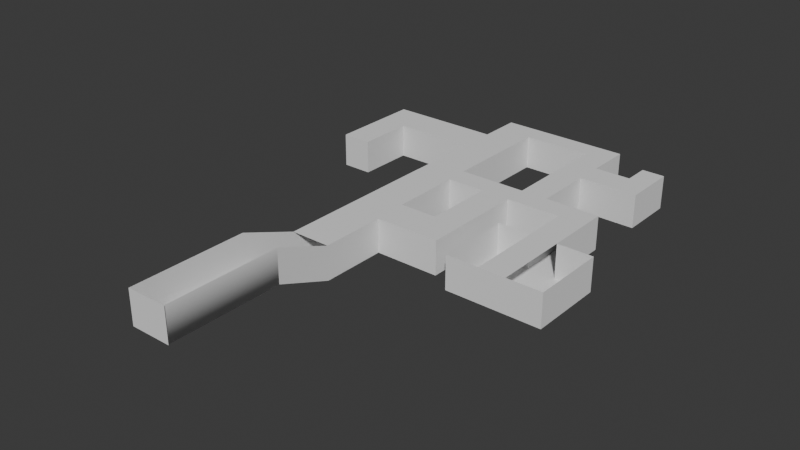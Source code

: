 # Source: Laberinto.blend  (saved by Blender 4.1.24; exported with 4.5.12 LTS)
import bpy
from mathutils import Matrix  # noqa: F401  (used for matrix-valued properties, if any)

bpy.ops.wm.read_factory_settings(use_empty=True)
scene = bpy.context.scene
scene.name = 'Scene'

# ---- collections
col_collection = bpy.data.collections.new('Collection'); scene.collection.children.link(col_collection)

# ---- world
world_world = bpy.data.worlds.new('World'); scene.world = world_world
world_world.use_nodes = True; world_world.node_tree.nodes.clear()
_N = world_world.node_tree.nodes; _L = world_world.node_tree.links
n0 = _N.new('ShaderNodeOutputWorld'); n0.name = 'World Output'; n0.location = (300, 300)
n1 = _N.new('ShaderNodeBackground'); n1.name = 'Background'; n1.location = (10, 300)
n1.inputs[0].default_value = (0.05088, 0.05088, 0.05088, 1.0)
_L.new(n1.outputs[0], n0.inputs[0])
n0.is_active_output = True
world_world.color = (0.05088, 0.05088, 0.05088)
world_world.use_sun_shadow = False
world_world.sun_shadow_jitter_overblur = 0.0

# ---- meshes
me_plane_002 = bpy.data.meshes.new('Plane.002')
me_plane_002.from_pydata([(-1.0, -0.8356, 0.001081), (1.0, -0.8356, 0.001081), (-1.0, 0.9597, 0.001081), (1.0, 0.9597, 0.001081), (-3.447, -0.8356, 0.001081), (-3.447, 0.9597, 0.001081)], [], [(0, 1, 3, 2), (0, 2, 5, 4), (0, 4, 1)])
_uv = me_plane_002.uv_layers.new(name='UVMap')
_uv.uv.foreach_set('vector', [0.0, 0.0, 1.0, 0.0, 1.0, 1.0, 0.0, 1.0, 0.0, 0.0, 0.0, 1.0, 0.0, 1.0, 0.0, 0.0, 0.0, 0.0, 0.0, 0.0, 1.0, 0.0])
me_plane_002.update()
me_plane = bpy.data.meshes.new('Plane')
me_plane.from_pydata([(-1.0, -1.0, 0.0), (1.0, -1.0, 0.0), (-1.0, 1.0, 0.0), (1.0, 1.0, 0.0), (1.0, -1.0, 1.698), (1.0, 1.0, 1.698)], [], [(0, 1, 3, 2), (3, 1, 4, 5)])
me_plane.polygons.foreach_set('use_smooth', [True] * 2)
_uv = me_plane.uv_layers.new(name='UVMap')
_uv.uv.foreach_set('vector', [0.0, 0.0, 1.0, 0.0, 1.0, 1.0, 0.0, 1.0, 1.0, 1.0, 1.0, 0.0, 1.0, 0.0, 1.0, 1.0])
me_plane.update()
me_plane_003 = bpy.data.meshes.new('Plane.003')
me_plane_003.from_pydata([(-2.542, -1.177, 0.0), (2.673, -1.177, 0.0), (-2.542, -0.6024, 0.0), (2.673, -0.6024, 0.0), (-2.542, -0.6024, -0.2207), (2.673, -0.6024, -0.2207), (-2.542, -1.177, 0.0), (2.673, -1.177, 0.0), (-2.542, -0.6024, 0.0), (2.673, -0.6024, 0.0), (-2.542, -0.6024, -0.2207), (2.673, -0.6024, -0.2207), (-2.542, -1.177, 0.0), (2.673, -1.177, 0.0), (-2.542, -0.6024, 0.0), (2.673, -0.6024, 0.0)], [], [(0, 1, 3, 2), (2, 3, 5, 4), (4, 5, 11, 10), (3, 1, 7, 9), (0, 2, 8, 6), (9, 7, 13, 15), (6, 8, 14, 12)])
_uv = me_plane_003.uv_layers.new(name='UVMap')
_uv.uv.foreach_set('vector', [0.0, 0.0, 1.0, 0.0, 1.0, 1.0, 0.0, 1.0, 0.0, 1.0, 1.0, 1.0, 1.0, 1.0, 0.0, 1.0, 0.0, 1.0, 1.0, 1.0, 1.0, 1.0, 0.0, 1.0, 1.0, 1.0, 1.0, 0.0, 1.0, 0.0, 1.0, 1.0, 0.0, 0.0, 0.0, 1.0, 0.0, 1.0, 0.0, 0.0, 1.0, 1.0, 1.0, 0.0, 1.0, 0.0, 1.0, 1.0, 0.0, 0.0, 0.0, 1.0, 0.0, 1.0, 0.0, 0.0])
me_plane_003.update()
me_plane_004 = bpy.data.meshes.new('Plane.004')
me_plane_004.from_pydata([(-2.542, -1.0, 0.0), (2.673, -1.0, 0.0), (-2.542, 7.564, 0.0), (2.673, 7.564, 0.0), (-2.542, 7.564, 0.0), (2.673, 7.564, 0.0), (-2.542, -1.0, 2.0), (2.673, -1.0, 2.0), (-2.542, 7.564, 2.0), (2.673, 7.564, 2.0), (-2.542, -1.0, 4.447), (2.673, -1.0, 4.447), (-2.542, 7.564, 4.447), (2.673, 7.564, 4.447)], [], [(0, 1, 3, 2), (2, 3, 5, 4), (3, 1, 7, 9), (0, 2, 8, 6), (9, 7, 11, 13), (6, 8, 12, 10), (12, 13, 11, 10)])
_uv = me_plane_004.uv_layers.new(name='UVMap')
_uv.uv.foreach_set('vector', [0.0, 0.0, 1.0, 0.0, 1.0, 1.0, 0.0, 1.0, 0.0, 1.0, 1.0, 1.0, 1.0, 1.0, 0.0, 1.0, 1.0, 1.0, 1.0, 0.0, 1.0, 0.0, 1.0, 1.0, 0.0, 0.0, 0.0, 1.0, 0.0, 1.0, 0.0, 0.0, 1.0, 1.0, 1.0, 0.0, 1.0, 0.0, 1.0, 1.0, 0.0, 0.0, 0.0, 1.0, 0.0, 1.0, 0.0, 0.0, 0.0, 1.0, 1.0, 1.0, 1.0, 0.0, 0.0, 0.0])
me_plane_004.update()
me_plane_005 = bpy.data.meshes.new('Plane.005')
me_plane_005.from_pydata([(-2.542, -1.0, 0.0), (2.673, -1.0, 0.0), (-2.542, 3.447, -1.07e-07), (2.673, 3.447, -1.07e-07), (-1.568, -1.0, 0.0), (-1.568, 3.447, -1.07e-07), (1.591, -1.0, 0.0), (1.591, 3.447, -1.07e-07), (-2.542, 2.748, -9.014e-08), (2.673, 2.748, -9.014e-08), (-1.568, 2.748, -9.014e-08), (1.591, 2.748, -9.014e-08)], [], [(11, 9, 3, 7), (8, 10, 5, 2), (10, 11, 7, 5), (0, 4, 10, 8), (6, 1, 9, 11)])
_uv = me_plane_005.uv_layers.new(name='UVMap')
_uv.uv.foreach_set('vector', [0.7924, 0.8428, 1.0, 0.8428, 1.0, 1.0, 0.7924, 1.0, 0.0, 0.8428, 0.1868, 0.8428, 0.1868, 1.0, 0.0, 1.0, 0.1868, 0.8428, 0.7924, 0.8428, 0.7924, 1.0, 0.1868, 1.0, 0.0, 0.0, 0.1868, 0.0, 0.1868, 0.8428, 0.0, 0.8428, 0.7924, 0.0, 1.0, 0.0, 1.0, 0.8428, 0.7924, 0.8428])
me_plane_005.update()
me_plane_006 = bpy.data.meshes.new('Plane.006')
me_plane_006.from_pydata([(-1.223, -1.0, 0.0), (12.48, -1.0, 0.0), (-1.223, 3.597, 0.0), (12.48, 3.597, 0.0), (8.729, -1.0, 0.0), (8.729, 3.597, 0.0), (12.48, 15.89, 0.0), (8.729, 15.89, 0.0), (8.729, 12.86, 0.0), (12.48, 12.86, 0.0), (-1.196, 15.89, 0.0), (-1.196, 12.86, 0.0), (3.603, 12.86, 0.0), (3.603, 15.89, 0.0), (3.753, 3.597, 0.0), (3.753, -1.0, 0.0), (-1.223, 12.86, 0.0), (3.753, 12.86, 0.0), (-1.196, 33.34, 0.0), (3.603, 33.34, 0.0), (8.729, 8.227, 0.0), (12.48, 8.227, 0.0), (23.15, 15.89, 0.0), (23.15, 12.86, 0.0), (-1.196, 22.78, 0.0), (3.603, 22.78, 0.0), (3.603, 22.78, 0.0), (-1.196, 22.78, 0.0), (3.603, 27.66, 0.0), (-1.196, 27.66, 0.0), (-15.91, 22.78, 0.0), (-15.91, 27.66, 0.0), (-15.91, 22.78, 0.0), (-15.91, 27.66, 0.0), (-11.95, 22.78, 0.0), (-11.95, 27.66, 0.0), (-15.91, 15.32, 0.0), (-11.95, 15.32, 0.0), (3.603, 30.5, 0.0), (-1.196, 30.5, 0.0), (12.48, 33.34, 0.0), (12.48, 30.5, 0.0), (19.62, 15.89, 0.0), (19.62, 12.86, 0.0), (23.15, 7.02, 0.0), (19.62, 7.02, 0.0), (15.99, 15.89, 0.0), (15.99, 12.86, 0.0), (12.48, 23.59, 0.0), (15.99, 23.59, 0.0), (12.48, 27.36, 0.0), (15.99, 27.36, 0.0), (23.71, 23.59, 0.0), (23.71, 27.36, 0.0), (20.73, 27.36, 0.0), (20.73, 23.59, 0.0), (23.71, 30.71, 0.0), (20.73, 30.71, 0.0), (15.99, 33.34, 0.0), (15.99, 30.5, 0.0), (12.48, 27.36, 0.0), (15.99, 27.36, 0.0), (12.48, 15.89, 2.0), (8.729, 15.89, 2.0), (3.603, 15.89, 2.0), (3.603, 22.78, 2.0), (3.603, 22.78, 2.0), (3.603, 27.66, 2.0), (3.603, 30.5, 2.0), (12.48, 30.5, 2.0), (12.48, 23.59, 2.0), (12.48, 27.36, 2.0), (12.48, 27.36, 2.0), (-1.223, -1.0, 2.0), (12.48, -1.0, 2.0), (-1.223, 3.597, 2.0), (12.48, 3.597, 2.0), (8.729, -1.0, 2.0), (8.729, 3.597, 2.0), (8.729, 12.86, 2.0), (12.48, 12.86, 2.0), (-1.196, 15.89, 2.0), (-1.196, 12.86, 2.0), (3.603, 12.86, 2.0), (3.753, 3.597, 2.0), (3.753, -1.0, 2.0), (-1.223, 12.86, 2.0), (3.753, 12.86, 2.0), (-1.196, 33.34, 2.0), (3.603, 33.34, 2.0), (8.729, 8.227, 2.0), (12.48, 8.227, 2.0), (23.15, 15.89, 2.0), (23.15, 12.86, 2.0), (-1.196, 22.78, 2.0), (-1.196, 22.78, 2.0), (-1.196, 27.66, 2.0), (-15.91, 22.78, 2.0), (-15.91, 27.66, 2.0), (-11.95, 22.78, 2.0), (-11.95, 27.66, 2.0), (-15.91, 15.32, 2.0), (-11.95, 15.32, 2.0), (-1.196, 30.5, 2.0), (12.48, 33.34, 2.0), (19.62, 15.89, 2.0), (19.62, 12.86, 2.0), (23.15, 7.02, 2.0), (19.62, 7.02, 2.0), (15.99, 15.89, 2.0), (15.99, 12.86, 2.0), (15.99, 23.59, 2.0), (15.99, 27.36, 2.0), (23.71, 23.59, 2.0), (23.71, 27.36, 2.0), (20.73, 27.36, 2.0), (20.73, 23.59, 2.0), (23.71, 30.71, 2.0), (20.73, 30.71, 2.0), (15.99, 33.34, 2.0), (15.99, 30.5, 2.0), (15.99, 27.36, 2.0), (23.15, 1.23, 0.0), (19.62, 1.23, 0.0), (15.29, 7.02, 0.0), (15.29, 1.23, 0.0), (27.83, 7.02, 0.0), (27.83, 1.23, 0.0), (23.15, -2.849, 0.0), (19.62, -2.849, 0.0), (15.29, -2.849, 0.0), (27.83, -2.849, 0.0), (23.15, 7.02, 2.0), (19.62, 7.02, 2.0), (15.29, 7.02, 2.0), (15.29, 1.23, 2.0), (27.83, 7.02, 2.0), (27.83, 1.23, 2.0), (23.15, -2.849, 2.0), (19.62, -2.849, 2.0), (15.29, -2.849, 2.0), (27.83, -2.849, 2.0), (-1.223, 3.597, 0.0), (-1.223, -1.0, 0.0), (8.729, -1.0, 0.0), (12.48, -1.0, 0.0), (12.48, 3.597, 0.0), (3.753, -1.0, 0.0), (-1.223, 3.597, 2.0), (-1.223, -1.0, 2.0), (8.729, -1.0, 2.0), (12.48, -1.0, 2.0), (12.48, 3.597, 2.0), (3.753, -1.0, 2.0), (12.48, 15.89, 4.447), (8.729, 15.89, 4.447), (3.603, 15.89, 4.447), (3.603, 22.78, 4.447), (3.603, 22.78, 4.447), (3.603, 27.66, 4.447), (3.603, 30.5, 4.447), (12.48, 30.5, 4.447), (12.48, 23.59, 4.447), (12.48, 27.36, 4.447), (12.48, 27.36, 4.447), (-1.223, 3.597, 4.447), (12.48, 3.597, 4.447), (8.729, 3.597, 4.447), (8.729, 12.86, 4.447), (12.48, 12.86, 4.447), (-1.196, 15.89, 4.447), (-1.196, 12.86, 4.447), (3.603, 12.86, 4.447), (3.753, 3.597, 4.447), (-1.223, 12.86, 4.447), (3.753, 12.86, 4.447), (-1.196, 33.34, 4.447), (3.603, 33.34, 4.447), (8.729, 8.227, 4.447), (12.48, 8.227, 4.447), (23.15, 15.89, 4.447), (23.15, 12.86, 4.447), (-1.196, 22.78, 4.447), (-1.196, 22.78, 4.447), (-1.196, 27.66, 4.447), (-15.91, 22.78, 4.447), (-15.91, 27.66, 4.447), (-11.95, 22.78, 4.447), (-11.95, 27.66, 4.447), (-15.91, 15.32, 4.447), (-11.95, 15.32, 4.447), (-1.196, 30.5, 4.447), (12.48, 33.34, 4.447), (19.62, 15.89, 4.447), (19.62, 12.86, 4.447), (23.15, 7.02, 4.447), (19.62, 7.02, 4.447), (15.99, 15.89, 4.447), (15.99, 12.86, 4.447), (15.99, 23.59, 4.447), (15.99, 27.36, 4.447), (23.71, 23.59, 4.447), (23.71, 27.36, 4.447), (20.73, 27.36, 4.447), (20.73, 23.59, 4.447), (23.71, 30.71, 4.447), (20.73, 30.71, 4.447), (15.99, 33.34, 4.447), (15.99, 30.5, 4.447), (15.99, 27.36, 4.447), (23.15, 7.02, 4.447), (19.62, 7.02, 4.447), (15.29, 7.02, 4.447), (15.29, 1.23, 4.447), (27.83, 7.02, 4.447), (27.83, 1.23, 4.447), (23.15, -2.849, 4.447), (19.62, -2.849, 4.447), (15.29, -2.849, 4.447), (27.83, -2.849, 4.447), (-1.223, 3.597, 4.447), (-1.223, -1.0, 4.447), (8.729, -1.0, 4.447), (12.48, -1.0, 4.447), (12.48, 3.597, 4.447), (3.753, -1.0, 4.447)], [], [(4, 1, 3, 5), (15, 4, 5, 14), (8, 9, 6, 7), (20, 21, 9, 8), (12, 13, 10, 11), (8, 7, 13, 12), (0, 15, 14, 2), (2, 14, 17, 16), (39, 38, 19, 18), (5, 3, 21, 20), (42, 43, 23, 22), (10, 13, 25, 24), (24, 25, 26, 27), (27, 26, 28, 29), (32, 33, 31, 30), (34, 35, 33, 32), (27, 29, 35, 34), (34, 32, 36, 37), (29, 28, 38, 39), (19, 38, 41, 40), (46, 47, 43, 42), (23, 43, 45, 44), (6, 9, 47, 46), (6, 46, 49, 48), (48, 49, 51, 50), (54, 55, 52, 53), (51, 49, 55, 54), (54, 53, 56, 57), (40, 41, 59, 58), (50, 51, 61, 60), (41, 60, 61, 59), (25, 13, 64, 65), (41, 38, 68, 69), (28, 26, 66, 67), (48, 50, 71, 70), (60, 41, 69, 72), (6, 48, 70, 62), (13, 7, 63, 64), (7, 6, 62, 63), (38, 28, 67, 68), (42, 22, 92, 105), (32, 33, 98, 97), (5, 20, 90, 78), (43, 47, 110, 106), (53, 52, 113, 114), (2, 16, 86, 75), (35, 29, 96, 100), (51, 54, 115, 112), (17, 14, 84, 87), (52, 55, 116, 113), (9, 21, 91, 80), (23, 44, 107, 93), (59, 61, 121, 120), (18, 19, 89, 88), (37, 36, 101, 102), (45, 43, 106, 108), (10, 24, 94, 81), (34, 37, 102, 99), (55, 49, 111, 116), (11, 10, 81, 82), (46, 42, 105, 109), (76, 3, 146, 152), (36, 32, 97, 101), (8, 12, 83, 79), (29, 39, 103, 96), (47, 9, 80, 110), (3, 1, 145, 146), (20, 8, 79, 90), (57, 56, 117, 118), (77, 74, 151, 150), (21, 3, 76, 91), (39, 18, 88, 103), (54, 57, 118, 115), (56, 53, 114, 117), (27, 34, 99, 95), (73, 0, 143, 149), (22, 23, 93, 92), (58, 59, 120, 119), (49, 46, 109, 111), (19, 40, 104, 89), (40, 58, 119, 104), (14, 5, 78, 84), (33, 35, 100, 98), (44, 45, 123, 122), (123, 45, 124, 125), (44, 122, 127, 126), (127, 122, 128, 131), (123, 125, 130, 129), (122, 123, 129, 128), (44, 126, 136, 132), (131, 128, 138, 141), (130, 125, 135, 140), (124, 45, 133, 134), (127, 131, 141, 137), (128, 129, 139, 138), (126, 127, 137, 136), (125, 124, 134, 135), (129, 130, 140, 139), (143, 142, 148, 149), (145, 144, 150, 151), (146, 145, 151, 152), (144, 147, 153, 150), (2, 75, 148, 142), (74, 76, 152, 151), (0, 2, 142, 143), (85, 77, 150, 153), (4, 15, 147, 144), (75, 73, 149, 148), (1, 4, 144, 145), (15, 85, 153, 147), (90, 79, 168, 178), (70, 71, 163, 162), (119, 120, 208, 207), (91, 76, 166, 179), (72, 69, 161, 164), (104, 119, 207, 192), (92, 93, 181, 180), (120, 121, 209, 208), (96, 103, 191, 184), (95, 99, 187, 183), (98, 100, 188, 186), (97, 98, 186, 185), (100, 96, 184, 188), (102, 101, 189, 190), (99, 102, 190, 187), (101, 97, 185, 189), (103, 88, 176, 191), (89, 104, 192, 177), (105, 92, 180, 193), (148, 220, 221, 149), (106, 110, 198, 194), (151, 150, 222, 223), (93, 107, 195, 181), (151, 223, 224, 152), (108, 106, 194, 196), (153, 225, 222, 150), (135, 134, 212, 213), (109, 105, 193, 197), (78, 90, 178, 167), (134, 133, 211, 212), (110, 80, 169, 198), (80, 91, 179, 169), (136, 137, 215, 214), (111, 109, 197, 199), (82, 81, 170, 171), (132, 136, 214, 210), (63, 62, 154, 155), (114, 113, 201, 202), (79, 83, 172, 168), (138, 139, 217, 216), (64, 63, 155, 156), (112, 115, 203, 200), (84, 78, 167, 173), (139, 140, 218, 217), (65, 64, 156, 157), (113, 116, 204, 201), (75, 86, 174, 165), (141, 138, 216, 219), (67, 66, 158, 159), (116, 111, 199, 204), (87, 84, 173, 175), (137, 141, 219, 215), (68, 67, 159, 160), (118, 117, 205, 206), (88, 89, 177, 176), (140, 135, 213, 218), (69, 68, 160, 161), (115, 118, 206, 203), (81, 94, 182, 170), (62, 70, 162, 154), (117, 114, 202, 205), (174, 175, 173, 165), (220, 224, 223, 221), (178, 179, 166, 167), (155, 168, 172, 156), (179, 178, 168, 169), (155, 154, 169, 168), (171, 170, 156, 172), (156, 170, 182, 157), (189, 185, 187, 190), (158, 185, 186, 159), (159, 184, 191, 160), (176, 207, 208, 191), (164, 161, 208, 209), (198, 169, 164, 209), (198, 197, 193, 194), (180, 181, 194, 193), (217, 194, 181, 216), (203, 204, 199, 200), (204, 206, 205, 201)])
_uv = me_plane_006.uv_layers.new(name='UVMap')
_uv.uv.foreach_set('vector', [0.7261, 0.0, 1.0, 0.0, 1.0, 1.0, 0.7261, 1.0, 0.3631, 0.0, 0.7261, 0.0, 0.7261, 1.0, 0.3631, 1.0, 0.7261, 1.0, 1.0, 1.0, 1.0, 1.0, 0.7261, 1.0, 0.7261, 1.0, 1.0, 1.0, 1.0, 1.0, 0.7261, 1.0, 0.7261, 1.0, 0.7261, 1.0, 0.7261, 1.0, 0.7261, 1.0, 0.7261, 1.0, 0.7261, 1.0, 0.7261, 1.0, 0.7261, 1.0, 0.0, 0.0, 0.3631, 0.0, 0.3631, 1.0, 0.0, 1.0, 0.0, 1.0, 0.3631, 1.0, 0.3631, 1.0, 0.0, 1.0, 0.7261, 1.0, 0.7261, 1.0, 0.7261, 1.0, 0.7261, 1.0, 0.7261, 1.0, 1.0, 1.0, 1.0, 1.0, 0.7261, 1.0, 1.0, 1.0, 1.0, 1.0, 1.0, 1.0, 1.0, 1.0, 0.7261, 1.0, 0.7261, 1.0, 0.7261, 1.0, 0.7261, 1.0, 0.7261, 1.0, 0.7261, 1.0, 0.7261, 1.0, 0.7261, 1.0, 0.7261, 1.0, 0.7261, 1.0, 0.7261, 1.0, 0.7261, 1.0, 0.7261, 1.0, 0.7261, 1.0, 0.7261, 1.0, 0.7261, 1.0, 0.7261, 1.0, 0.7261, 1.0, 0.7261, 1.0, 0.7261, 1.0, 0.7261, 1.0, 0.7261, 1.0, 0.7261, 1.0, 0.7261, 1.0, 0.7261, 1.0, 0.7261, 1.0, 0.7261, 1.0, 0.7261, 1.0, 0.7261, 1.0, 0.7261, 1.0, 0.7261, 1.0, 0.7261, 1.0, 0.7261, 1.0, 0.7261, 1.0, 0.7261, 1.0, 0.7261, 1.0, 1.0, 1.0, 1.0, 1.0, 1.0, 1.0, 1.0, 1.0, 1.0, 1.0, 1.0, 1.0, 1.0, 1.0, 1.0, 1.0, 1.0, 1.0, 1.0, 1.0, 1.0, 1.0, 1.0, 1.0, 1.0, 1.0, 1.0, 1.0, 1.0, 1.0, 1.0, 1.0, 1.0, 1.0, 1.0, 1.0, 1.0, 1.0, 1.0, 1.0, 1.0, 1.0, 1.0, 1.0, 1.0, 1.0, 1.0, 1.0, 1.0, 1.0, 1.0, 1.0, 1.0, 1.0, 1.0, 1.0, 1.0, 1.0, 1.0, 1.0, 1.0, 1.0, 1.0, 1.0, 0.7261, 1.0, 0.7261, 1.0, 0.7261, 1.0, 0.7261, 1.0, 1.0, 1.0, 1.0, 1.0, 1.0, 1.0, 1.0, 1.0, 0.7261, 1.0, 1.0, 1.0, 1.0, 1.0, 0.7261, 1.0, 0.7261, 1.0, 0.7261, 1.0, 0.7261, 1.0, 0.7261, 1.0, 0.7261, 1.0, 0.7261, 1.0, 0.7261, 1.0, 0.7261, 1.0, 0.7261, 1.0, 0.7261, 1.0, 0.7261, 1.0, 0.7261, 1.0, 1.0, 1.0, 1.0, 1.0, 1.0, 1.0, 1.0, 1.0, 1.0, 1.0, 0.7261, 1.0, 0.7261, 1.0, 1.0, 1.0, 1.0, 1.0, 1.0, 1.0, 1.0, 1.0, 1.0, 1.0, 0.7261, 1.0, 0.7261, 1.0, 0.7261, 1.0, 0.7261, 1.0, 0.7261, 1.0, 1.0, 1.0, 1.0, 1.0, 0.7261, 1.0, 0.7261, 1.0, 0.7261, 1.0, 0.7261, 1.0, 0.7261, 1.0, 1.0, 1.0, 1.0, 1.0, 1.0, 1.0, 1.0, 1.0, 0.7261, 1.0, 0.7261, 1.0, 0.7261, 1.0, 0.7261, 1.0, 0.7261, 1.0, 0.7261, 1.0, 0.7261, 1.0, 0.7261, 1.0, 1.0, 1.0, 1.0, 1.0, 1.0, 1.0, 1.0, 1.0, 1.0, 1.0, 1.0, 1.0, 1.0, 1.0, 1.0, 1.0, 0.0, 1.0, 0.0, 1.0, 0.0, 1.0, 0.0, 1.0, 0.7261, 1.0, 0.7261, 1.0, 0.7261, 1.0, 0.7261, 1.0, 1.0, 1.0, 1.0, 1.0, 1.0, 1.0, 1.0, 1.0, 0.3631, 1.0, 0.3631, 1.0, 0.3631, 1.0, 0.3631, 1.0, 1.0, 1.0, 1.0, 1.0, 1.0, 1.0, 1.0, 1.0, 1.0, 1.0, 1.0, 1.0, 1.0, 1.0, 1.0, 1.0, 1.0, 1.0, 1.0, 1.0, 1.0, 1.0, 1.0, 1.0, 0.7261, 1.0, 1.0, 1.0, 1.0, 1.0, 0.7261, 1.0, 0.7261, 1.0, 0.7261, 1.0, 0.7261, 1.0, 0.7261, 1.0, 0.7261, 1.0, 0.7261, 1.0, 0.7261, 1.0, 0.7261, 1.0, 1.0, 1.0, 1.0, 1.0, 1.0, 1.0, 1.0, 1.0, 0.7261, 1.0, 0.7261, 1.0, 0.7261, 1.0, 0.7261, 1.0, 0.7261, 1.0, 0.7261, 1.0, 0.7261, 1.0, 0.7261, 1.0, 1.0, 1.0, 1.0, 1.0, 1.0, 1.0, 1.0, 1.0, 0.7261, 1.0, 0.7261, 1.0, 0.7261, 1.0, 0.7261, 1.0, 1.0, 1.0, 1.0, 1.0, 1.0, 1.0, 1.0, 1.0, 1.0, 1.0, 1.0, 1.0, 1.0, 1.0, 1.0, 1.0, 0.7261, 1.0, 0.7261, 1.0, 0.7261, 1.0, 0.7261, 1.0, 0.7261, 1.0, 0.7261, 1.0, 0.7261, 1.0, 0.7261, 1.0, 0.7261, 1.0, 0.7261, 1.0, 0.7261, 1.0, 0.7261, 1.0, 1.0, 1.0, 1.0, 1.0, 1.0, 1.0, 1.0, 1.0, 1.0, 1.0, 1.0, 0.0, 1.0, 0.0, 1.0, 1.0, 0.7261, 1.0, 0.7261, 1.0, 0.7261, 1.0, 0.7261, 1.0, 1.0, 1.0, 1.0, 1.0, 1.0, 1.0, 1.0, 1.0, 0.0, 0.0, 0.0, 0.0, 0.0, 0.0, 0.0, 0.0, 1.0, 1.0, 1.0, 1.0, 1.0, 1.0, 1.0, 1.0, 0.7261, 1.0, 0.7261, 1.0, 0.7261, 1.0, 0.7261, 1.0, 1.0, 1.0, 1.0, 1.0, 1.0, 1.0, 1.0, 1.0, 1.0, 1.0, 1.0, 1.0, 1.0, 1.0, 1.0, 1.0, 0.7261, 1.0, 0.7261, 1.0, 0.7261, 1.0, 0.7261, 1.0, 0.0, 0.0, 0.0, 0.0, 0.0, 0.0, 0.0, 0.0, 1.0, 1.0, 1.0, 1.0, 1.0, 1.0, 1.0, 1.0, 0.7261, 1.0, 0.7261, 1.0, 0.7261, 1.0, 0.7261, 1.0, 1.0, 1.0, 1.0, 1.0, 1.0, 1.0, 1.0, 1.0, 0.7261, 1.0, 0.7261, 1.0, 0.7261, 1.0, 0.7261, 1.0, 0.7261, 1.0, 0.7261, 1.0, 0.7261, 1.0, 0.7261, 1.0, 0.3631, 1.0, 0.7261, 1.0, 0.7261, 1.0, 0.3631, 1.0, 0.7261, 1.0, 0.7261, 1.0, 0.7261, 1.0, 0.7261, 1.0, 1.0, 1.0, 1.0, 1.0, 1.0, 1.0, 1.0, 1.0, 1.0, 1.0, 1.0, 1.0, 1.0, 1.0, 1.0, 1.0, 1.0, 1.0, 1.0, 1.0, 1.0, 1.0, 1.0, 1.0, 1.0, 1.0, 1.0, 1.0, 1.0, 1.0, 1.0, 1.0, 1.0, 1.0, 1.0, 1.0, 1.0, 1.0, 1.0, 1.0, 1.0, 1.0, 1.0, 1.0, 1.0, 1.0, 1.0, 1.0, 1.0, 1.0, 1.0, 1.0, 1.0, 1.0, 1.0, 1.0, 1.0, 1.0, 1.0, 1.0, 1.0, 1.0, 1.0, 1.0, 1.0, 1.0, 1.0, 1.0, 1.0, 1.0, 1.0, 1.0, 1.0, 1.0, 1.0, 1.0, 1.0, 1.0, 1.0, 1.0, 1.0, 1.0, 1.0, 1.0, 1.0, 1.0, 1.0, 1.0, 1.0, 1.0, 1.0, 1.0, 1.0, 1.0, 1.0, 1.0, 1.0, 1.0, 1.0, 1.0, 1.0, 1.0, 1.0, 1.0, 1.0, 1.0, 1.0, 1.0, 1.0, 1.0, 1.0, 1.0, 1.0, 1.0, 1.0, 1.0, 1.0, 1.0, 1.0, 1.0, 0.0, 0.0, 0.0, 1.0, 0.0, 1.0, 0.0, 0.0, 1.0, 0.0, 0.7261, 0.0, 0.7261, 0.0, 1.0, 0.0, 1.0, 1.0, 1.0, 0.0, 1.0, 0.0, 1.0, 1.0, 0.7261, 0.0, 0.3631, 0.0, 0.3631, 0.0, 0.7261, 0.0, 0.0, 1.0, 0.0, 1.0, 0.0, 1.0, 0.0, 1.0, 0.0, 0.0, 0.0, 0.0, 0.0, 0.0, 0.0, 0.0, 0.0, 0.0, 0.0, 1.0, 0.0, 1.0, 0.0, 0.0, 0.0, 0.0, 0.0, 0.0, 0.0, 0.0, 0.0, 0.0, 0.7261, 0.0, 0.3631, 0.0, 0.3631, 0.0, 0.7261, 0.0, 0.0, 0.0, 0.0, 0.0, 0.0, 0.0, 0.0, 0.0, 1.0, 0.0, 0.7261, 0.0, 0.7261, 0.0, 1.0, 0.0, 0.0, 0.0, 0.0, 0.0, 0.0, 0.0, 0.0, 0.0, 0.7261, 1.0, 0.7261, 1.0, 0.7261, 1.0, 0.7261, 1.0, 1.0, 1.0, 1.0, 1.0, 1.0, 1.0, 1.0, 1.0, 0.7261, 1.0, 0.7261, 1.0, 0.7261, 1.0, 0.7261, 1.0, 1.0, 1.0, 1.0, 1.0, 1.0, 1.0, 1.0, 1.0, 1.0, 1.0, 0.7261, 1.0, 0.7261, 1.0, 1.0, 1.0, 0.7261, 1.0, 0.7261, 1.0, 0.7261, 1.0, 0.7261, 1.0, 1.0, 1.0, 1.0, 1.0, 1.0, 1.0, 1.0, 1.0, 0.7261, 1.0, 1.0, 1.0, 1.0, 1.0, 0.7261, 1.0, 0.7261, 1.0, 0.7261, 1.0, 0.7261, 1.0, 0.7261, 1.0, 0.7261, 1.0, 0.7261, 1.0, 0.7261, 1.0, 0.7261, 1.0, 0.7261, 1.0, 0.7261, 1.0, 0.7261, 1.0, 0.7261, 1.0, 0.7261, 1.0, 0.7261, 1.0, 0.7261, 1.0, 0.7261, 1.0, 0.7261, 1.0, 0.7261, 1.0, 0.7261, 1.0, 0.7261, 1.0, 0.7261, 1.0, 0.7261, 1.0, 0.7261, 1.0, 0.7261, 1.0, 0.7261, 1.0, 0.7261, 1.0, 0.7261, 1.0, 0.7261, 1.0, 0.7261, 1.0, 0.7261, 1.0, 0.7261, 1.0, 0.7261, 1.0, 0.7261, 1.0, 0.7261, 1.0, 0.7261, 1.0, 0.7261, 1.0, 0.7261, 1.0, 0.7261, 1.0, 0.7261, 1.0, 0.7261, 1.0, 1.0, 1.0, 1.0, 1.0, 1.0, 1.0, 1.0, 1.0, 0.0, 1.0, 0.0, 1.0, 0.0, 0.0, 0.0, 0.0, 1.0, 1.0, 1.0, 1.0, 1.0, 1.0, 1.0, 1.0, 0.0, 0.0, 0.0, 0.0, 0.0, 0.0, 0.0, 0.0, 1.0, 1.0, 1.0, 1.0, 1.0, 1.0, 1.0, 1.0, 1.0, 0.0, 1.0, 0.0, 1.0, 1.0, 1.0, 1.0, 1.0, 1.0, 1.0, 1.0, 1.0, 1.0, 1.0, 1.0, 0.3631, 0.0, 0.3631, 0.0, 0.7261, 0.0, 0.7261, 0.0, 1.0, 1.0, 1.0, 1.0, 1.0, 1.0, 1.0, 1.0, 1.0, 1.0, 1.0, 1.0, 1.0, 1.0, 1.0, 1.0, 0.7261, 1.0, 0.7261, 1.0, 0.7261, 1.0, 0.7261, 1.0, 1.0, 1.0, 1.0, 1.0, 1.0, 1.0, 1.0, 1.0, 1.0, 1.0, 1.0, 1.0, 1.0, 1.0, 1.0, 1.0, 1.0, 1.0, 1.0, 1.0, 1.0, 1.0, 1.0, 1.0, 1.0, 1.0, 1.0, 1.0, 1.0, 1.0, 1.0, 1.0, 1.0, 1.0, 1.0, 1.0, 1.0, 1.0, 1.0, 1.0, 0.7261, 1.0, 0.7261, 1.0, 0.7261, 1.0, 0.7261, 1.0, 1.0, 1.0, 1.0, 1.0, 1.0, 1.0, 1.0, 1.0, 0.7261, 1.0, 1.0, 1.0, 1.0, 1.0, 0.7261, 1.0, 1.0, 1.0, 1.0, 1.0, 1.0, 1.0, 1.0, 1.0, 0.7261, 1.0, 0.7261, 1.0, 0.7261, 1.0, 0.7261, 1.0, 1.0, 1.0, 1.0, 1.0, 1.0, 1.0, 1.0, 1.0, 0.7261, 1.0, 0.7261, 1.0, 0.7261, 1.0, 0.7261, 1.0, 1.0, 1.0, 1.0, 1.0, 1.0, 1.0, 1.0, 1.0, 0.3631, 1.0, 0.7261, 1.0, 0.7261, 1.0, 0.3631, 1.0, 1.0, 1.0, 1.0, 1.0, 1.0, 1.0, 1.0, 1.0, 0.7261, 1.0, 0.7261, 1.0, 0.7261, 1.0, 0.7261, 1.0, 1.0, 1.0, 1.0, 1.0, 1.0, 1.0, 1.0, 1.0, 0.0, 1.0, 0.0, 1.0, 0.0, 1.0, 0.0, 1.0, 1.0, 1.0, 1.0, 1.0, 1.0, 1.0, 1.0, 1.0, 0.7261, 1.0, 0.7261, 1.0, 0.7261, 1.0, 0.7261, 1.0, 1.0, 1.0, 1.0, 1.0, 1.0, 1.0, 1.0, 1.0, 0.3631, 1.0, 0.3631, 1.0, 0.3631, 1.0, 0.3631, 1.0, 1.0, 1.0, 1.0, 1.0, 1.0, 1.0, 1.0, 1.0, 0.7261, 1.0, 0.7261, 1.0, 0.7261, 1.0, 0.7261, 1.0, 1.0, 1.0, 1.0, 1.0, 1.0, 1.0, 1.0, 1.0, 0.7261, 1.0, 0.7261, 1.0, 0.7261, 1.0, 0.7261, 1.0, 1.0, 1.0, 1.0, 1.0, 1.0, 1.0, 1.0, 1.0, 0.7261, 1.0, 0.7261, 1.0, 0.7261, 1.0, 0.7261, 1.0, 1.0, 1.0, 1.0, 1.0, 1.0, 1.0, 1.0, 1.0, 0.7261, 1.0, 0.7261, 1.0, 0.7261, 1.0, 0.7261, 1.0, 1.0, 1.0, 1.0, 1.0, 1.0, 1.0, 1.0, 1.0, 1.0, 1.0, 1.0, 1.0, 1.0, 1.0, 1.0, 1.0, 0.0, 1.0, 0.3631, 1.0, 0.3631, 1.0, 0.0, 1.0, 0.0, 1.0, 1.0, 1.0, 1.0, 0.0, 0.0, 0.0, 0.7261, 1.0, 1.0, 1.0, 1.0, 1.0, 0.7261, 1.0, 0.7261, 1.0, 0.7261, 1.0, 0.7261, 1.0, 0.7261, 1.0, 1.0, 1.0, 0.7261, 1.0, 0.7261, 1.0, 1.0, 1.0, 0.7261, 1.0, 1.0, 1.0, 1.0, 1.0, 0.7261, 1.0, 0.7261, 1.0, 0.7261, 1.0, 0.7261, 1.0, 0.7261, 1.0, 0.7261, 1.0, 0.7261, 1.0, 0.7261, 1.0, 0.7261, 1.0, 0.7261, 1.0, 0.7261, 1.0, 0.7261, 1.0, 0.7261, 1.0, 0.7261, 1.0, 0.7261, 1.0, 0.7261, 1.0, 0.7261, 1.0, 0.7261, 1.0, 0.7261, 1.0, 0.7261, 1.0, 0.7261, 1.0, 0.7261, 1.0, 0.7261, 1.0, 0.7261, 1.0, 0.7261, 1.0, 1.0, 1.0, 0.7261, 1.0, 0.7261, 1.0, 1.0, 1.0, 1.0, 1.0, 1.0, 1.0, 1.0, 1.0, 1.0, 1.0, 1.0, 1.0, 1.0, 1.0, 1.0, 1.0, 1.0, 1.0, 1.0, 1.0, 1.0, 1.0, 1.0, 1.0, 1.0, 1.0, 1.0, 1.0, 1.0, 1.0, 1.0, 1.0, 1.0, 1.0, 1.0, 1.0, 1.0, 1.0, 1.0, 1.0, 1.0, 1.0, 1.0, 1.0, 1.0, 1.0, 1.0, 1.0, 1.0, 1.0])
me_plane_006.update()
me_plane_008 = bpy.data.meshes.new('Plane.008')
me_plane_008.from_pydata([(-2.04, -1.348, 0.001081), (-0.04016, -1.348, 0.001081), (0.8268, 6.17, -1.379e-07), (2.827, 6.17, -1.379e-07)], [], [(0, 2, 3, 1)])
_uv = me_plane_008.uv_layers.new(name='UVMap')
_uv.uv.foreach_set('vector', [0.0, 1.0, 0.0, 1.0, 1.0, 1.0, 1.0, 1.0])
me_plane_008.update()
me_plane_009 = bpy.data.meshes.new('Plane.009')
me_plane_009.from_pydata([(-2.04, -1.348, 0.001081), (-0.04016, -1.348, 0.001081), (0.8268, 6.17, -1.379e-07), (-4.487, -1.348, 0.001081), (-1.62, 6.17, 4.681e-08)], [], [(0, 3, 4, 2), (0, 1, 3)])
_uv = me_plane_009.uv_layers.new(name='UVMap')
_uv.uv.foreach_set('vector', [0.0, 1.0, 0.0, 1.0, 0.0, 1.0, 0.0, 1.0, 0.0, 1.0, 1.0, 1.0, 0.0, 1.0])
me_plane_009.update()
me_plane_010 = bpy.data.meshes.new('Plane.010')
me_plane_010.from_pydata([(-2.04, -1.348, 0.001081), (-0.04016, -1.348, 0.001081), (0.8268, 6.17, -1.379e-07), (2.827, 6.17, -1.379e-07), (-4.487, -1.348, 0.001081), (-1.62, 6.17, 4.681e-08)], [], [(0, 1, 3, 2), (0, 2, 5, 4)])
_uv = me_plane_010.uv_layers.new(name='UVMap')
_uv.uv.foreach_set('vector', [0.0, 1.0, 1.0, 1.0, 1.0, 1.0, 0.0, 1.0, 0.0, 1.0, 0.0, 1.0, 0.0, 1.0, 0.0, 1.0])
me_plane_010.update()

# ---- objects
ob_plane_003 = bpy.data.objects.new('Plane.003', me_plane_002)
ob_plane_002 = bpy.data.objects.new('Plane.002', me_plane_002)
ob_plane = bpy.data.objects.new('Plane', me_plane)
ob_plane_004 = bpy.data.objects.new('Plane.004', me_plane_003)
ob_plane_005 = bpy.data.objects.new('Plane.005', me_plane_004)
ob_plane_006 = bpy.data.objects.new('Plane.006', me_plane_005)
ob_plane_007 = bpy.data.objects.new('Plane.007', me_plane_006)
ob_plane_008 = bpy.data.objects.new('Plane.008', me_plane_008)
ob_plane_009 = bpy.data.objects.new('Plane.009', me_plane_009)
ob_plane_010 = bpy.data.objects.new('Plane.010', me_plane_010)

# ---- transforms, parenting, visibility, modifiers, constraints
ob_plane_003.location = (1.234, -6.585, 1.0)
ob_plane_003.rotation_euler = (-1.571, 1.571, 0.0)
ob_plane_003.scale = (1.0, 2.995, 1.0)
ob_plane_002.location = (-1.609, 0.4523, 1.0)
ob_plane_002.rotation_euler = (-0.0, 1.571, 0.0)
ob_plane_002.scale = (1.0, 8.421, 1.0)
ob_plane.location = (1.0, 1.0, 0.0)
ob_plane.scale = (2.608, 7.584, 2.608)
ob_plane_004.location = (0.9347, 9.761, 0.002069)
_m = ob_plane_004.modifiers.new('Array', 'ARRAY')
_m.count = 13
_m.relative_offset_displace = (0.0, 1.0, -1.0)
ob_plane_005.location = (0.9347, 17.05, -2.867)
ob_plane_006.location = (0.9347, 24.62, -1.867)
ob_plane_006.rotation_euler = (1.571, -0.0, 0.0)
ob_plane_007.location = (-0.3846, 25.62, -2.867)
ob_plane_008.location = (3.608, 9.882, -0.04016)
ob_plane_008.rotation_euler = (-0.0, 1.571, 0.0)
ob_plane_009.location = (3.608, 9.882, -0.04016)
ob_plane_009.rotation_euler = (-0.0, 1.571, 0.0)
ob_plane_010.location = (-1.608, 9.882, -0.04016)
ob_plane_010.rotation_euler = (-0.0, 1.571, 0.0)

# ---- collection membership
scene.collection.objects.link(ob_plane_003)
scene.collection.objects.link(ob_plane_002)
scene.collection.objects.link(ob_plane)
col_collection.objects.link(ob_plane_004)
col_collection.objects.link(ob_plane_005)
col_collection.objects.link(ob_plane_006)
col_collection.objects.link(ob_plane_007)
col_collection.objects.link(ob_plane_008)
col_collection.objects.link(ob_plane_009)
col_collection.objects.link(ob_plane_010)

# ---- scene / render settings (as saved in the file)
scene.frame_start = 1; scene.frame_end = 250; scene.frame_set(1)
scene.render.engine = 'BLENDER_EEVEE_NEXT'
scene.cycles.sampling_pattern = 'TABULATED_SOBOL'
scene.eevee.ray_tracing_options.trace_max_roughness = 0.0
bpy.context.view_layer.update()

# ---- added for rendering (the .blend has no active camera and no usable light): camera, sun
cam_auto = bpy.data.cameras.new('AutoCamera')
cam_auto.lens = 50.0
cam_auto.sensor_width = 36.0
cam_auto.clip_end = 1284.98
ob_auto_camera = bpy.data.objects.new('AutoCamera', cam_auto)
scene.collection.objects.link(ob_auto_camera)
ob_auto_camera.location = (78.7962, -61.6757, 59.3647)
ob_auto_camera.rotation_euler = (1.09748, -7.21219e-08, 0.694738)
scene.camera = ob_auto_camera
light_auto_sun = bpy.data.lights.new('AutoSun', 'SUN')
light_auto_sun.energy = 3.0
light_auto_sun.angle = 0.0523599
ob_auto_sun = bpy.data.objects.new('AutoSun', light_auto_sun)
scene.collection.objects.link(ob_auto_sun)
ob_auto_sun.rotation_euler = (0.872665, 0.174533, 0.523599)
bpy.context.view_layer.update()
